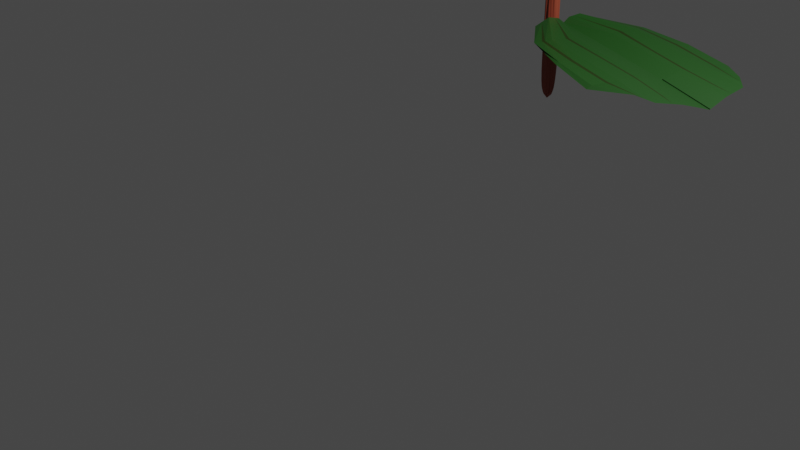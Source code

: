 # Source: Goodleaf.blend  (saved by Blender 3.5.10; exported with 4.5.12 LTS)
import bpy
from mathutils import Matrix  # noqa: F401  (used for matrix-valued properties, if any)

bpy.ops.wm.read_factory_settings(use_empty=True)
scene = bpy.context.scene
scene.name = 'Scene'

# ---- collections
col_collection = bpy.data.collections.new('Collection'); scene.collection.children.link(col_collection)

# ---- materials (node trees are filled in below, after node groups)
mat_material = bpy.data.materials.new('Material')
mat_material.alpha_threshold = 0.0
mat_material.use_transparent_shadow = False
mat_material.roughness = 0.5
mat_material.line_color = (0.0, 0.0, 0.0, 1.0)
mat_pooop = bpy.data.materials.new('Pooop')
mat_pooop.use_transparent_shadow = False
mat_strips = bpy.data.materials.new('Strips')
mat_strips.use_transparent_shadow = False
mat_material_001 = bpy.data.materials.new('Material.001')
mat_material_001.alpha_threshold = 0.0
mat_material_001.use_transparent_shadow = False
mat_material_001.roughness = 0.5
mat_material_001.line_color = (0.0, 0.0, 0.0, 1.0)
mat_strips_001 = bpy.data.materials.new('Strips.001')
mat_strips_001.use_transparent_shadow = False
mat_pooop_001 = bpy.data.materials.new('Pooop.001')
mat_pooop_001.use_transparent_shadow = False
mat_material_002 = bpy.data.materials.new('Material.002')
mat_material_002.alpha_threshold = 0.0
mat_material_002.use_transparent_shadow = False
mat_material_002.roughness = 0.5
mat_material_002.line_color = (0.0, 0.0, 0.0, 1.0)
mat_strips_002 = bpy.data.materials.new('Strips.002')
mat_strips_002.use_transparent_shadow = False
mat_pooop_002 = bpy.data.materials.new('Pooop.002')
mat_pooop_002.use_transparent_shadow = False
mat_stick = bpy.data.materials.new('Stick')
mat_stick.use_transparent_shadow = False

# ---- material node trees
mat_material.use_nodes = True; mat_material.node_tree.nodes.clear()
_N = mat_material.node_tree.nodes; _L = mat_material.node_tree.links
n0 = _N.new('ShaderNodeOutputMaterial'); n0.name = 'Material Output'; n0.location = (300, 300)
n1 = _N.new('ShaderNodeBsdfPrincipled'); n1.name = 'Principled BSDF'; n1.location = (10, 300)
n1.distribution = 'GGX'
n1.subsurface_method = 'RANDOM_WALK_SKIN'
n1.inputs[0].default_value = (0.009182, 0.05497, 0.006171, 1.0)
n1.inputs[3].default_value = 1.45
n1.inputs[27].default_value = (0.0, 0.0, 0.0, 1.0)
n1.inputs[28].default_value = 1.0
_L.new(n1.outputs[0], n0.inputs[0])
n0.is_active_output = True
mat_pooop.use_nodes = True; mat_pooop.node_tree.nodes.clear()
_N = mat_pooop.node_tree.nodes; _L = mat_pooop.node_tree.links
n0 = _N.new('ShaderNodeBsdfPrincipled'); n0.name = 'Principled BSDF'; n0.location = (10, 300)
n0.distribution = 'GGX'
n0.subsurface_method = 'RANDOM_WALK_SKIN'
n0.inputs[0].default_value = (0.00143, 0.03741, 0.002356, 1.0)
n0.inputs[3].default_value = 1.45
n0.inputs[27].default_value = (0.0, 0.0, 0.0, 1.0)
n0.inputs[28].default_value = 1.0
n1 = _N.new('ShaderNodeOutputMaterial'); n1.name = 'Material Output'; n1.location = (300, 300)
_L.new(n0.outputs[0], n1.inputs[0])
n1.is_active_output = True
mat_strips.use_nodes = True; mat_strips.node_tree.nodes.clear()
_N = mat_strips.node_tree.nodes; _L = mat_strips.node_tree.links
n0 = _N.new('ShaderNodeBsdfPrincipled'); n0.name = 'Principled BSDF'; n0.location = (10, 300)
n0.distribution = 'GGX'
n0.subsurface_method = 'RANDOM_WALK_SKIN'
n0.inputs[0].default_value = (0.01001, 0.02539, 0.0006955, 1.0)
n0.inputs[3].default_value = 1.45
n0.inputs[27].default_value = (0.0, 0.0, 0.0, 1.0)
n0.inputs[28].default_value = 1.0
n1 = _N.new('ShaderNodeOutputMaterial'); n1.name = 'Material Output'; n1.location = (300, 300)
_L.new(n0.outputs[0], n1.inputs[0])
n1.is_active_output = True
mat_material_001.use_nodes = True; mat_material_001.node_tree.nodes.clear()
_N = mat_material_001.node_tree.nodes; _L = mat_material_001.node_tree.links
n0 = _N.new('ShaderNodeOutputMaterial'); n0.name = 'Material Output'; n0.location = (300, 300)
n1 = _N.new('ShaderNodeBsdfPrincipled'); n1.name = 'Principled BSDF'; n1.location = (10, 300)
n1.distribution = 'GGX'
n1.subsurface_method = 'RANDOM_WALK_SKIN'
n1.inputs[0].default_value = (0.009182, 0.05497, 0.006171, 1.0)
n1.inputs[3].default_value = 1.45
n1.inputs[27].default_value = (0.0, 0.0, 0.0, 1.0)
n1.inputs[28].default_value = 1.0
_L.new(n1.outputs[0], n0.inputs[0])
n0.is_active_output = True
mat_strips_001.use_nodes = True; mat_strips_001.node_tree.nodes.clear()
_N = mat_strips_001.node_tree.nodes; _L = mat_strips_001.node_tree.links
n0 = _N.new('ShaderNodeBsdfPrincipled'); n0.name = 'Principled BSDF'; n0.location = (10, 300)
n0.distribution = 'GGX'
n0.subsurface_method = 'RANDOM_WALK_SKIN'
n0.inputs[0].default_value = (0.01001, 0.02539, 0.0006955, 1.0)
n0.inputs[3].default_value = 1.45
n0.inputs[27].default_value = (0.0, 0.0, 0.0, 1.0)
n0.inputs[28].default_value = 1.0
n1 = _N.new('ShaderNodeOutputMaterial'); n1.name = 'Material Output'; n1.location = (300, 300)
_L.new(n0.outputs[0], n1.inputs[0])
n1.is_active_output = True
mat_pooop_001.use_nodes = True; mat_pooop_001.node_tree.nodes.clear()
_N = mat_pooop_001.node_tree.nodes; _L = mat_pooop_001.node_tree.links
n0 = _N.new('ShaderNodeBsdfPrincipled'); n0.name = 'Principled BSDF'; n0.location = (10, 300)
n0.distribution = 'GGX'
n0.subsurface_method = 'RANDOM_WALK_SKIN'
n0.inputs[0].default_value = (0.00143, 0.03741, 0.002356, 1.0)
n0.inputs[3].default_value = 1.45
n0.inputs[27].default_value = (0.0, 0.0, 0.0, 1.0)
n0.inputs[28].default_value = 1.0
n1 = _N.new('ShaderNodeOutputMaterial'); n1.name = 'Material Output'; n1.location = (300, 300)
_L.new(n0.outputs[0], n1.inputs[0])
n1.is_active_output = True
mat_material_002.use_nodes = True; mat_material_002.node_tree.nodes.clear()
_N = mat_material_002.node_tree.nodes; _L = mat_material_002.node_tree.links
n0 = _N.new('ShaderNodeOutputMaterial'); n0.name = 'Material Output'; n0.location = (300, 300)
n1 = _N.new('ShaderNodeBsdfPrincipled'); n1.name = 'Principled BSDF'; n1.location = (10, 300)
n1.distribution = 'GGX'
n1.subsurface_method = 'RANDOM_WALK_SKIN'
n1.inputs[0].default_value = (0.009182, 0.05497, 0.006171, 1.0)
n1.inputs[3].default_value = 1.45
n1.inputs[27].default_value = (0.0, 0.0, 0.0, 1.0)
n1.inputs[28].default_value = 1.0
_L.new(n1.outputs[0], n0.inputs[0])
n0.is_active_output = True
mat_strips_002.use_nodes = True; mat_strips_002.node_tree.nodes.clear()
_N = mat_strips_002.node_tree.nodes; _L = mat_strips_002.node_tree.links
n0 = _N.new('ShaderNodeBsdfPrincipled'); n0.name = 'Principled BSDF'; n0.location = (10, 300)
n0.distribution = 'GGX'
n0.subsurface_method = 'RANDOM_WALK_SKIN'
n0.inputs[0].default_value = (0.01001, 0.02539, 0.0006955, 1.0)
n0.inputs[3].default_value = 1.45
n0.inputs[27].default_value = (0.0, 0.0, 0.0, 1.0)
n0.inputs[28].default_value = 1.0
n1 = _N.new('ShaderNodeOutputMaterial'); n1.name = 'Material Output'; n1.location = (300, 300)
_L.new(n0.outputs[0], n1.inputs[0])
n1.is_active_output = True
mat_pooop_002.use_nodes = True; mat_pooop_002.node_tree.nodes.clear()
_N = mat_pooop_002.node_tree.nodes; _L = mat_pooop_002.node_tree.links
n0 = _N.new('ShaderNodeBsdfPrincipled'); n0.name = 'Principled BSDF'; n0.location = (10, 300)
n0.distribution = 'GGX'
n0.subsurface_method = 'RANDOM_WALK_SKIN'
n0.inputs[0].default_value = (0.00143, 0.03741, 0.002356, 1.0)
n0.inputs[3].default_value = 1.45
n0.inputs[27].default_value = (0.0, 0.0, 0.0, 1.0)
n0.inputs[28].default_value = 1.0
n1 = _N.new('ShaderNodeOutputMaterial'); n1.name = 'Material Output'; n1.location = (300, 300)
_L.new(n0.outputs[0], n1.inputs[0])
n1.is_active_output = True
mat_stick.use_nodes = True; mat_stick.node_tree.nodes.clear()
_N = mat_stick.node_tree.nodes; _L = mat_stick.node_tree.links
n0 = _N.new('ShaderNodeBsdfPrincipled'); n0.name = 'Principled BSDF'; n0.location = (10, 300)
n0.distribution = 'GGX'
n0.subsurface_method = 'RANDOM_WALK_SKIN'
n0.inputs[0].default_value = (0.2883, 0.05307, 0.02571, 1.0)
n0.inputs[3].default_value = 1.45
n0.inputs[27].default_value = (0.0, 0.0, 0.0, 1.0)
n0.inputs[28].default_value = 1.0
n1 = _N.new('ShaderNodeOutputMaterial'); n1.name = 'Material Output'; n1.location = (300, 300)
_L.new(n0.outputs[0], n1.inputs[0])
n1.is_active_output = True

# ---- world
world_world = bpy.data.worlds.new('World'); scene.world = world_world
world_world.use_nodes = True; world_world.node_tree.nodes.clear()
_N = world_world.node_tree.nodes; _L = world_world.node_tree.links
n0 = _N.new('ShaderNodeOutputWorld'); n0.name = 'World Output'; n0.location = (300, 300)
n1 = _N.new('ShaderNodeBackground'); n1.name = 'Background'; n1.location = (10, 300)
n1.inputs[0].default_value = (0.05088, 0.05088, 0.05088, 1.0)
_L.new(n1.outputs[0], n0.inputs[0])
n0.is_active_output = True
world_world.color = (0.05088, 0.05088, 0.05088)
world_world.use_sun_shadow = False
world_world.sun_shadow_jitter_overblur = 0.0

# ---- cameras
cam_camera = bpy.data.cameras.new('Camera')
cam_camera.clip_end = 100.0
cam_camera.ortho_scale = 7.314

# ---- lights
light_light = bpy.data.lights.new('Light', 'POINT')
light_light.transmission_factor = 0.0
light_light.energy = 1000.0
light_light.shadow_soft_size = 0.1
light_light.shadow_maximum_resolution = 0.006
light_light.use_absolute_resolution = True

# ---- meshes
me_cube = bpy.data.meshes.new('Cube')
me_cube.from_pydata([(0.8179, 0.5621, 1.002), (-0.8677, 0.3496, 0.9028), (-0.828, 0.2326, 0.8964), (1.151, 0.0, 0.9208), (-0.976, 0.0, 0.9377), (1.148, 0.008586, 0.9225), (0.5871, 0.4311, 0.9424), (0.02234, 0.02165, 0.9419), (0.7661, 0.1714, 0.9014), (-0.03265, 0.7569, 0.9692), (-0.8783, 0.0, 0.9132), (-0.5393, 0.6426, 0.9656), (0.485, 0.7382, 0.9743), (-0.9833, 0.1833, 1.007), (1.008, 0.4807, 0.9951), (0.007667, 0.4807, 0.9951), (-0.4921, 0.2094, 0.9779), (0.492, 0.7931, 0.9482), (0.524, 0.0, 0.9377), (-0.02985, 0.7208, 0.9829), (1.072, 0.239, 0.969), (0.5077, 0.4807, 0.9951), (0.5079, 0.2094, 0.9779), (0.8475, 0.5816, 1.014), (-0.5485, 0.62, 0.9474), (-0.4923, 0.4807, 0.9951), (0.5454, 0.5029, 0.9612), (-0.7975, 0.3117, 0.8823), (0.8162, 0.0, 0.895), (-0.8818, 0.0, 0.9085), (-0.1374, 0.6431, 0.9694), (0.715, 0.3491, 0.9085), (-0.8746, 0.1117, 0.9181), (0.2803, 0.6848, 0.9498), (-0.5469, 0.5269, 0.9437), (-0.9876, 0.06199, 0.9838), (0.523, 0.0128, 0.9402), (-0.9295, 0.3678, 0.956), (0.007883, 0.2094, 0.9779), (-0.4779, 0.02512, 0.9425), (1.152, 0.0, 0.9296), (0.5251, 0.0, 0.9466), (1.051, 0.3165, 0.9773), (-0.4922, 0.2851, 0.9827), (0.00783, 0.2765, 0.9822), (0.5078, 0.2718, 0.9819), (-0.9859, 0.1095, 0.9929), (0.8827, 0.2949, 0.9787), (0.4574, 0.2688, 0.9817), (0.007812, 0.2991, 0.9836), (-0.4922, 0.3211, 0.985), (0.5078, 0.2897, 0.983), (-0.01334, 0.6152, 0.9883), (-0.008032, 0.5812, 0.99), (-0.9548, 0.2809, 0.98), (0.4966, 0.6061, 0.985), (0.499, 0.5791, 0.9871), (0.9324, 0.5281, 1.004), (-0.5188, 0.5718, 0.9785), (-0.5107, 0.5439, 0.9836)], [(4, 29)], [(17, 9, 19, 12), (2, 37, 1, 27), (8, 20, 5, 3, 28), (25, 13, 46, 50), (16, 35, 4, 39), (21, 15, 49, 51), (22, 38, 7, 36), (15, 25, 50, 49), (14, 21, 51, 42), (26, 6, 31, 8, 28, 29, 10, 32, 2, 27, 34, 30, 33), (32, 13, 54, 37, 2), (12, 19, 52, 55), (11, 37, 54, 58), (23, 12, 55, 57), (20, 22, 36, 5), (19, 11, 58, 52), (31, 14, 42, 20, 8), (24, 1, 37, 11), (38, 16, 39, 7), (9, 24, 11, 19), (0, 17, 12, 23), (3, 18, 41, 40), (43, 46, 35, 16), (44, 43, 16, 38), (42, 47, 45, 22, 20), (45, 48, 44, 38, 22), (57, 56, 21, 14), (56, 53, 15, 21), (53, 59, 25, 15), (59, 54, 13, 25)])
_uv = me_cube.uv_layers.new(name='UVMap')
_uv.uv.foreach_set('vector', [0.6875, 0.5, 0.75, 0.5, 0.75, 0.5247, 0.6875, 0.5247, 0.5625, 0.2253, 0.625, 0.2253, 0.625, 0.25, 0.5625, 0.25, 0.5625, 0.594, 0.625, 0.594, 0.625, 0.6239, 0.625, 0.625, 0.5625, 0.625, 0.8125, 0.5625, 0.875, 0.5625, 0.875, 0.5817, 0.8125, 0.581, 0.8125, 0.594, 0.875, 0.594, 0.875, 0.625, 0.8125, 0.6213, 0.6875, 0.5625, 0.75, 0.5625, 0.75, 0.5836, 0.6875, 0.5847, 0.6875, 0.594, 0.75, 0.594, 0.75, 0.6218, 0.6875, 0.6231, 0.75, 0.5625, 0.8125, 0.5625, 0.8125, 0.581, 0.75, 0.5836, 0.625, 0.5625, 0.6875, 0.5625, 0.6875, 0.5847, 0.625, 0.5839, 0.5625, 0.5, 0.5625, 0.5247, 0.5625, 0.5625, 0.5625, 0.594, 0.5625, 0.625, 0.5625, 0.125, 0.5625, 0.156, 0.5625, 0.1875, 0.5625, 0.2253, 0.5625, 0.25, 0.5625, 0.3125, 0.5625, 0.375, 0.5625, 0.4375, 0.5625, 0.1875, 0.625, 0.1875, 0.625, 0.2075, 0.625, 0.2253, 0.5625, 0.2253, 0.6875, 0.5247, 0.75, 0.5247, 0.75, 0.5413, 0.6875, 0.5441, 0.8125, 0.5247, 0.875, 0.5247, 0.875, 0.5425, 0.8125, 0.5412, 0.625, 0.5247, 0.6875, 0.5247, 0.6875, 0.5441, 0.625, 0.5448, 0.625, 0.594, 0.6875, 0.594, 0.6875, 0.6231, 0.625, 0.6239, 0.75, 0.5247, 0.8125, 0.5247, 0.8125, 0.5412, 0.75, 0.5413, 0.5625, 0.5625, 0.625, 0.5625, 0.625, 0.5839, 0.625, 0.594, 0.5625, 0.594, 0.8125, 0.5, 0.875, 0.5, 0.875, 0.5247, 0.8125, 0.5247, 0.75, 0.594, 0.8125, 0.594, 0.8125, 0.6213, 0.75, 0.6218, 0.75, 0.5, 0.8125, 0.5, 0.8125, 0.5247, 0.75, 0.5247, 0.625, 0.5, 0.6875, 0.5, 0.6875, 0.5247, 0.625, 0.5247, 0.625, 0.625, 0.6875, 0.625, 0.6875, 0.625, 0.625, 0.625, 0.8125, 0.5852, 0.875, 0.5817, 0.875, 0.594, 0.8125, 0.594, 0.75, 0.5862, 0.8125, 0.5852, 0.8125, 0.594, 0.75, 0.594, 0.625, 0.5839, 0.6447, 0.5858, 0.6875, 0.5868, 0.6875, 0.594, 0.625, 0.594, 0.6875, 0.5868, 0.6938, 0.5871, 0.75, 0.5862, 0.75, 0.594, 0.6875, 0.594, 0.625, 0.5448, 0.6875, 0.5481, 0.6875, 0.5625, 0.625, 0.5625, 0.6875, 0.5481, 0.75, 0.5467, 0.75, 0.5625, 0.6875, 0.5625, 0.75, 0.5467, 0.8125, 0.5477, 0.8125, 0.5625, 0.75, 0.5625, 0.8125, 0.5477, 0.875, 0.5425, 0.875, 0.5625, 0.8125, 0.5625])
me_cube.materials.append(mat_material)
me_cube.materials.append(mat_pooop)
me_cube.use_mirror_vertex_groups = False
me_cube.update()
me_strpes = bpy.data.meshes.new('Strpes')
me_strpes.from_pydata([(1.151, 0.0, 0.9208), (-0.976, 0.0, 0.9377), (1.148, 0.008586, 0.9225), (0.02234, 0.02165, 0.9419), (0.02401, 0.0, 0.9377), (0.524, 0.0, 0.9377), (-0.476, 0.0, 0.9377), (0.523, 0.0128, 0.9402), (-0.4779, 0.02512, 0.9425), (1.051, 0.3165, 0.9773), (-0.4922, 0.2851, 0.9827), (0.00783, 0.2765, 0.9822), (0.5078, 0.2718, 0.9819), (-0.9859, 0.1095, 0.9929), (0.8827, 0.2949, 0.9787), (0.4574, 0.2688, 0.9817), (0.007812, 0.2991, 0.9836), (-0.4922, 0.3211, 0.985), (0.5078, 0.2897, 0.983), (-0.01334, 0.6152, 0.9883), (-0.008032, 0.5812, 0.99), (-0.9548, 0.2809, 0.98), (0.4966, 0.6061, 0.985), (0.499, 0.5791, 0.9871), (0.9324, 0.5281, 1.004), (-0.5188, 0.5718, 0.9785), (-0.5107, 0.5439, 0.9836)], [], [(7, 3, 4, 5), (8, 1, 6), (2, 7, 5, 0), (3, 8, 6, 4), (17, 13, 10), (16, 17, 10, 11), (9, 18, 12, 14), (18, 16, 11, 15, 12), (23, 24, 22), (22, 19, 20, 23), (19, 25, 26, 20), (25, 21, 26)])
me_strpes.polygons.foreach_set('material_index', [0, 0, 0, 0, 1, 1, 1, 1, 1, 1, 1, 1])
_uv = me_strpes.uv_layers.new(name='UVMap')
_uv.uv.foreach_set('vector', [0.6875, 0.6231, 0.75, 0.6218, 0.75, 0.625, 0.6875, 0.625, 0.8125, 0.6213, 0.875, 0.625, 0.8125, 0.625, 0.625, 0.6239, 0.6875, 0.6231, 0.6875, 0.625, 0.625, 0.625, 0.75, 0.6218, 0.8125, 0.6213, 0.8125, 0.625, 0.75, 0.625, 0.8125, 0.581, 0.875, 0.5817, 0.8125, 0.5852, 0.75, 0.5836, 0.8125, 0.581, 0.8125, 0.5852, 0.75, 0.5862, 0.625, 0.5839, 0.6875, 0.5847, 0.6875, 0.5868, 0.6447, 0.5858, 0.6875, 0.5847, 0.75, 0.5836, 0.75, 0.5862, 0.6938, 0.5871, 0.6875, 0.5868, 0.6875, 0.5481, 0.625, 0.5448, 0.6875, 0.5441, 0.6875, 0.5441, 0.75, 0.5413, 0.75, 0.5467, 0.6875, 0.5481, 0.75, 0.5413, 0.8125, 0.5412, 0.8125, 0.5477, 0.75, 0.5467, 0.8125, 0.5412, 0.875, 0.5425, 0.8125, 0.5477])
me_strpes.materials.append(mat_material)
me_strpes.materials.append(mat_strips)
me_strpes.use_mirror_vertex_groups = False
me_strpes.update()
me_strpes_001 = bpy.data.meshes.new('Strpes.001')
me_strpes_001.from_pydata([(1.151, 0.0, 0.9208), (-0.976, 0.0, 0.9377), (1.148, 0.008586, 0.9225), (0.02234, 0.02165, 0.9419), (0.02401, 0.0, 0.9377), (0.524, 0.0, 0.9377), (-0.476, 0.0, 0.9377), (0.523, 0.0128, 0.9402), (-0.4779, 0.02512, 0.9425), (1.051, 0.3165, 0.9773), (-0.4922, 0.2851, 0.9827), (0.00783, 0.2765, 0.9822), (0.5078, 0.2718, 0.9819), (-0.9859, 0.1095, 0.9929), (0.8827, 0.2949, 0.9787), (0.4574, 0.2688, 0.9817), (0.007812, 0.2991, 0.9836), (-0.4922, 0.3211, 0.985), (0.5078, 0.2897, 0.983), (-0.01334, 0.6152, 0.9883), (-0.008032, 0.5812, 0.99), (-0.9548, 0.2809, 0.98), (0.4966, 0.6061, 0.985), (0.499, 0.5791, 0.9871), (0.9324, 0.5281, 1.004), (-0.5188, 0.5718, 0.9785), (-0.5107, 0.5439, 0.9836)], [], [(7, 3, 4, 5), (8, 1, 6), (2, 7, 5, 0), (3, 8, 6, 4), (17, 13, 10), (16, 17, 10, 11), (9, 18, 12, 14), (18, 16, 11, 15, 12), (23, 24, 22), (22, 19, 20, 23), (19, 25, 26, 20), (25, 21, 26)])
me_strpes_001.polygons.foreach_set('material_index', [0, 0, 0, 0, 1, 1, 1, 1, 1, 1, 1, 1])
_uv = me_strpes_001.uv_layers.new(name='UVMap')
_uv.uv.foreach_set('vector', [0.6875, 0.6231, 0.75, 0.6218, 0.75, 0.625, 0.6875, 0.625, 0.8125, 0.6213, 0.875, 0.625, 0.8125, 0.625, 0.625, 0.6239, 0.6875, 0.6231, 0.6875, 0.625, 0.625, 0.625, 0.75, 0.6218, 0.8125, 0.6213, 0.8125, 0.625, 0.75, 0.625, 0.8125, 0.581, 0.875, 0.5817, 0.8125, 0.5852, 0.75, 0.5836, 0.8125, 0.581, 0.8125, 0.5852, 0.75, 0.5862, 0.625, 0.5839, 0.6875, 0.5847, 0.6875, 0.5868, 0.6447, 0.5858, 0.6875, 0.5847, 0.75, 0.5836, 0.75, 0.5862, 0.6938, 0.5871, 0.6875, 0.5868, 0.6875, 0.5481, 0.625, 0.5448, 0.6875, 0.5441, 0.6875, 0.5441, 0.75, 0.5413, 0.75, 0.5467, 0.6875, 0.5481, 0.75, 0.5413, 0.8125, 0.5412, 0.8125, 0.5477, 0.75, 0.5467, 0.8125, 0.5412, 0.875, 0.5425, 0.8125, 0.5477])
me_strpes_001.materials.append(mat_material_001)
me_strpes_001.materials.append(mat_strips_001)
me_strpes_001.use_mirror_vertex_groups = False
me_strpes_001.update()
me_cube_002 = bpy.data.meshes.new('Cube.002')
me_cube_002.from_pydata([(0.8179, 0.5621, 1.002), (-0.8677, 0.3496, 0.9028), (-0.828, 0.2326, 0.8964), (1.151, 0.0, 0.9208), (-0.976, 0.0, 0.9377), (1.148, 0.008586, 0.9225), (0.5871, 0.4311, 0.9424), (0.02234, 0.02165, 0.9419), (0.7661, 0.1714, 0.9014), (-0.03265, 0.7569, 0.9692), (-0.8783, 0.0, 0.9132), (-0.5393, 0.6426, 0.9656), (0.485, 0.7382, 0.9743), (-0.9833, 0.1833, 1.007), (1.008, 0.4807, 0.9951), (0.007667, 0.4807, 0.9951), (-0.4921, 0.2094, 0.9779), (0.492, 0.7931, 0.9482), (0.524, 0.0, 0.9377), (-0.02985, 0.7208, 0.9829), (1.072, 0.239, 0.969), (0.5077, 0.4807, 0.9951), (0.5079, 0.2094, 0.9779), (0.8475, 0.5816, 1.014), (-0.5485, 0.62, 0.9474), (-0.4923, 0.4807, 0.9951), (0.5454, 0.5029, 0.9612), (-0.7975, 0.3117, 0.8823), (0.8162, 0.0, 0.895), (-0.8818, 0.0, 0.9085), (-0.1374, 0.6431, 0.9694), (0.715, 0.3491, 0.9085), (-0.8746, 0.1117, 0.9181), (0.2803, 0.6848, 0.9498), (-0.5469, 0.5269, 0.9437), (-0.9876, 0.06199, 0.9838), (0.523, 0.0128, 0.9402), (-0.9295, 0.3678, 0.956), (0.007883, 0.2094, 0.9779), (-0.4779, 0.02512, 0.9425), (1.152, 0.0, 0.9296), (0.5251, 0.0, 0.9466), (1.051, 0.3165, 0.9773), (-0.4922, 0.2851, 0.9827), (0.00783, 0.2765, 0.9822), (0.5078, 0.2718, 0.9819), (-0.9859, 0.1095, 0.9929), (0.8827, 0.2949, 0.9787), (0.4574, 0.2688, 0.9817), (0.007812, 0.2991, 0.9836), (-0.4922, 0.3211, 0.985), (0.5078, 0.2897, 0.983), (-0.01334, 0.6152, 0.9883), (-0.008032, 0.5812, 0.99), (-0.9548, 0.2809, 0.98), (0.4966, 0.6061, 0.985), (0.499, 0.5791, 0.9871), (0.9324, 0.5281, 1.004), (-0.5188, 0.5718, 0.9785), (-0.5107, 0.5439, 0.9836)], [(4, 29)], [(17, 9, 19, 12), (2, 37, 1, 27), (8, 20, 5, 3, 28), (25, 13, 46, 50), (16, 35, 4, 39), (21, 15, 49, 51), (22, 38, 7, 36), (15, 25, 50, 49), (14, 21, 51, 42), (26, 6, 31, 8, 28, 29, 10, 32, 2, 27, 34, 30, 33), (32, 13, 54, 37, 2), (12, 19, 52, 55), (11, 37, 54, 58), (23, 12, 55, 57), (20, 22, 36, 5), (19, 11, 58, 52), (31, 14, 42, 20, 8), (24, 1, 37, 11), (38, 16, 39, 7), (9, 24, 11, 19), (0, 17, 12, 23), (3, 18, 41, 40), (43, 46, 35, 16), (44, 43, 16, 38), (42, 47, 45, 22, 20), (45, 48, 44, 38, 22), (57, 56, 21, 14), (56, 53, 15, 21), (53, 59, 25, 15), (59, 54, 13, 25)])
_uv = me_cube_002.uv_layers.new(name='UVMap')
_uv.uv.foreach_set('vector', [0.6875, 0.5, 0.75, 0.5, 0.75, 0.5247, 0.6875, 0.5247, 0.5625, 0.2253, 0.625, 0.2253, 0.625, 0.25, 0.5625, 0.25, 0.5625, 0.594, 0.625, 0.594, 0.625, 0.6239, 0.625, 0.625, 0.5625, 0.625, 0.8125, 0.5625, 0.875, 0.5625, 0.875, 0.5817, 0.8125, 0.581, 0.8125, 0.594, 0.875, 0.594, 0.875, 0.625, 0.8125, 0.6213, 0.6875, 0.5625, 0.75, 0.5625, 0.75, 0.5836, 0.6875, 0.5847, 0.6875, 0.594, 0.75, 0.594, 0.75, 0.6218, 0.6875, 0.6231, 0.75, 0.5625, 0.8125, 0.5625, 0.8125, 0.581, 0.75, 0.5836, 0.625, 0.5625, 0.6875, 0.5625, 0.6875, 0.5847, 0.625, 0.5839, 0.5625, 0.5, 0.5625, 0.5247, 0.5625, 0.5625, 0.5625, 0.594, 0.5625, 0.625, 0.5625, 0.125, 0.5625, 0.156, 0.5625, 0.1875, 0.5625, 0.2253, 0.5625, 0.25, 0.5625, 0.3125, 0.5625, 0.375, 0.5625, 0.4375, 0.5625, 0.1875, 0.625, 0.1875, 0.625, 0.2075, 0.625, 0.2253, 0.5625, 0.2253, 0.6875, 0.5247, 0.75, 0.5247, 0.75, 0.5413, 0.6875, 0.5441, 0.8125, 0.5247, 0.875, 0.5247, 0.875, 0.5425, 0.8125, 0.5412, 0.625, 0.5247, 0.6875, 0.5247, 0.6875, 0.5441, 0.625, 0.5448, 0.625, 0.594, 0.6875, 0.594, 0.6875, 0.6231, 0.625, 0.6239, 0.75, 0.5247, 0.8125, 0.5247, 0.8125, 0.5412, 0.75, 0.5413, 0.5625, 0.5625, 0.625, 0.5625, 0.625, 0.5839, 0.625, 0.594, 0.5625, 0.594, 0.8125, 0.5, 0.875, 0.5, 0.875, 0.5247, 0.8125, 0.5247, 0.75, 0.594, 0.8125, 0.594, 0.8125, 0.6213, 0.75, 0.6218, 0.75, 0.5, 0.8125, 0.5, 0.8125, 0.5247, 0.75, 0.5247, 0.625, 0.5, 0.6875, 0.5, 0.6875, 0.5247, 0.625, 0.5247, 0.625, 0.625, 0.6875, 0.625, 0.6875, 0.625, 0.625, 0.625, 0.8125, 0.5852, 0.875, 0.5817, 0.875, 0.594, 0.8125, 0.594, 0.75, 0.5862, 0.8125, 0.5852, 0.8125, 0.594, 0.75, 0.594, 0.625, 0.5839, 0.6447, 0.5858, 0.6875, 0.5868, 0.6875, 0.594, 0.625, 0.594, 0.6875, 0.5868, 0.6938, 0.5871, 0.75, 0.5862, 0.75, 0.594, 0.6875, 0.594, 0.625, 0.5448, 0.6875, 0.5481, 0.6875, 0.5625, 0.625, 0.5625, 0.6875, 0.5481, 0.75, 0.5467, 0.75, 0.5625, 0.6875, 0.5625, 0.75, 0.5467, 0.8125, 0.5477, 0.8125, 0.5625, 0.75, 0.5625, 0.8125, 0.5477, 0.875, 0.5425, 0.875, 0.5625, 0.8125, 0.5625])
me_cube_002.materials.append(mat_material_001)
me_cube_002.materials.append(mat_pooop_001)
me_cube_002.use_mirror_vertex_groups = False
me_cube_002.update()
me_strpes_002 = bpy.data.meshes.new('Strpes.002')
me_strpes_002.from_pydata([(1.151, 0.0, 0.9208), (-0.976, 0.0, 0.9377), (1.148, 0.008586, 0.9225), (0.02234, 0.02165, 0.9419), (0.02401, 0.0, 0.9377), (0.524, 0.0, 0.9377), (-0.476, 0.0, 0.9377), (0.523, 0.0128, 0.9402), (-0.4779, 0.02512, 0.9425), (1.051, 0.3165, 0.9773), (-0.4922, 0.2851, 0.9827), (0.00783, 0.2765, 0.9822), (0.5078, 0.2718, 0.9819), (-0.9859, 0.1095, 0.9929), (0.8827, 0.2949, 0.9787), (0.4574, 0.2688, 0.9817), (0.007812, 0.2991, 0.9836), (-0.4922, 0.3211, 0.985), (0.5078, 0.2897, 0.983), (-0.01334, 0.6152, 0.9883), (-0.008032, 0.5812, 0.99), (-0.9548, 0.2809, 0.98), (0.4966, 0.6061, 0.985), (0.499, 0.5791, 0.9871), (0.9324, 0.5281, 1.004), (-0.5188, 0.5718, 0.9785), (-0.5107, 0.5439, 0.9836)], [], [(7, 3, 4, 5), (8, 1, 6), (2, 7, 5, 0), (3, 8, 6, 4), (17, 13, 10), (16, 17, 10, 11), (9, 18, 12, 14), (18, 16, 11, 15, 12), (23, 24, 22), (22, 19, 20, 23), (19, 25, 26, 20), (25, 21, 26)])
me_strpes_002.polygons.foreach_set('material_index', [0, 0, 0, 0, 1, 1, 1, 1, 1, 1, 1, 1])
_uv = me_strpes_002.uv_layers.new(name='UVMap')
_uv.uv.foreach_set('vector', [0.6875, 0.6231, 0.75, 0.6218, 0.75, 0.625, 0.6875, 0.625, 0.8125, 0.6213, 0.875, 0.625, 0.8125, 0.625, 0.625, 0.6239, 0.6875, 0.6231, 0.6875, 0.625, 0.625, 0.625, 0.75, 0.6218, 0.8125, 0.6213, 0.8125, 0.625, 0.75, 0.625, 0.8125, 0.581, 0.875, 0.5817, 0.8125, 0.5852, 0.75, 0.5836, 0.8125, 0.581, 0.8125, 0.5852, 0.75, 0.5862, 0.625, 0.5839, 0.6875, 0.5847, 0.6875, 0.5868, 0.6447, 0.5858, 0.6875, 0.5847, 0.75, 0.5836, 0.75, 0.5862, 0.6938, 0.5871, 0.6875, 0.5868, 0.6875, 0.5481, 0.625, 0.5448, 0.6875, 0.5441, 0.6875, 0.5441, 0.75, 0.5413, 0.75, 0.5467, 0.6875, 0.5481, 0.75, 0.5413, 0.8125, 0.5412, 0.8125, 0.5477, 0.75, 0.5467, 0.8125, 0.5412, 0.875, 0.5425, 0.8125, 0.5477])
me_strpes_002.materials.append(mat_material_002)
me_strpes_002.materials.append(mat_strips_002)
me_strpes_002.use_mirror_vertex_groups = False
me_strpes_002.update()
me_cube_003 = bpy.data.meshes.new('Cube.003')
me_cube_003.from_pydata([(0.8179, 0.5621, 1.002), (-0.8677, 0.3496, 0.9028), (-0.828, 0.2326, 0.8964), (1.151, 0.0, 0.9208), (-0.976, 0.0, 0.9377), (1.148, 0.008586, 0.9225), (0.5871, 0.4311, 0.9424), (0.02234, 0.02165, 0.9419), (0.7661, 0.1714, 0.9014), (-0.03265, 0.7569, 0.9692), (-0.8783, 0.0, 0.9132), (-0.5393, 0.6426, 0.9656), (0.485, 0.7382, 0.9743), (-0.9833, 0.1833, 1.007), (1.008, 0.4807, 0.9951), (0.007667, 0.4807, 0.9951), (-0.4921, 0.2094, 0.9779), (0.492, 0.7931, 0.9482), (0.524, 0.0, 0.9377), (-0.02985, 0.7208, 0.9829), (1.072, 0.239, 0.969), (0.5077, 0.4807, 0.9951), (0.5079, 0.2094, 0.9779), (0.8475, 0.5816, 1.014), (-0.5485, 0.62, 0.9474), (-0.4923, 0.4807, 0.9951), (0.5454, 0.5029, 0.9612), (-0.7975, 0.3117, 0.8823), (0.8162, 0.0, 0.895), (-0.8818, 0.0, 0.9085), (-0.1374, 0.6431, 0.9694), (0.715, 0.3491, 0.9085), (-0.8746, 0.1117, 0.9181), (0.2803, 0.6848, 0.9498), (-0.5469, 0.5269, 0.9437), (-0.9876, 0.06199, 0.9838), (0.523, 0.0128, 0.9402), (-0.9295, 0.3678, 0.956), (0.007883, 0.2094, 0.9779), (-0.4779, 0.02512, 0.9425), (1.152, 0.0, 0.9296), (0.5251, 0.0, 0.9466), (1.051, 0.3165, 0.9773), (-0.4922, 0.2851, 0.9827), (0.00783, 0.2765, 0.9822), (0.5078, 0.2718, 0.9819), (-0.9859, 0.1095, 0.9929), (0.8827, 0.2949, 0.9787), (0.4574, 0.2688, 0.9817), (0.007812, 0.2991, 0.9836), (-0.4922, 0.3211, 0.985), (0.5078, 0.2897, 0.983), (-0.01334, 0.6152, 0.9883), (-0.008032, 0.5812, 0.99), (-0.9548, 0.2809, 0.98), (0.4966, 0.6061, 0.985), (0.499, 0.5791, 0.9871), (0.9324, 0.5281, 1.004), (-0.5188, 0.5718, 0.9785), (-0.5107, 0.5439, 0.9836)], [(4, 29)], [(17, 9, 19, 12), (2, 37, 1, 27), (8, 20, 5, 3, 28), (25, 13, 46, 50), (16, 35, 4, 39), (21, 15, 49, 51), (22, 38, 7, 36), (15, 25, 50, 49), (14, 21, 51, 42), (26, 6, 31, 8, 28, 29, 10, 32, 2, 27, 34, 30, 33), (32, 13, 54, 37, 2), (12, 19, 52, 55), (11, 37, 54, 58), (23, 12, 55, 57), (20, 22, 36, 5), (19, 11, 58, 52), (31, 14, 42, 20, 8), (24, 1, 37, 11), (38, 16, 39, 7), (9, 24, 11, 19), (0, 17, 12, 23), (3, 18, 41, 40), (43, 46, 35, 16), (44, 43, 16, 38), (42, 47, 45, 22, 20), (45, 48, 44, 38, 22), (57, 56, 21, 14), (56, 53, 15, 21), (53, 59, 25, 15), (59, 54, 13, 25)])
_uv = me_cube_003.uv_layers.new(name='UVMap')
_uv.uv.foreach_set('vector', [0.6875, 0.5, 0.75, 0.5, 0.75, 0.5247, 0.6875, 0.5247, 0.5625, 0.2253, 0.625, 0.2253, 0.625, 0.25, 0.5625, 0.25, 0.5625, 0.594, 0.625, 0.594, 0.625, 0.6239, 0.625, 0.625, 0.5625, 0.625, 0.8125, 0.5625, 0.875, 0.5625, 0.875, 0.5817, 0.8125, 0.581, 0.8125, 0.594, 0.875, 0.594, 0.875, 0.625, 0.8125, 0.6213, 0.6875, 0.5625, 0.75, 0.5625, 0.75, 0.5836, 0.6875, 0.5847, 0.6875, 0.594, 0.75, 0.594, 0.75, 0.6218, 0.6875, 0.6231, 0.75, 0.5625, 0.8125, 0.5625, 0.8125, 0.581, 0.75, 0.5836, 0.625, 0.5625, 0.6875, 0.5625, 0.6875, 0.5847, 0.625, 0.5839, 0.5625, 0.5, 0.5625, 0.5247, 0.5625, 0.5625, 0.5625, 0.594, 0.5625, 0.625, 0.5625, 0.125, 0.5625, 0.156, 0.5625, 0.1875, 0.5625, 0.2253, 0.5625, 0.25, 0.5625, 0.3125, 0.5625, 0.375, 0.5625, 0.4375, 0.5625, 0.1875, 0.625, 0.1875, 0.625, 0.2075, 0.625, 0.2253, 0.5625, 0.2253, 0.6875, 0.5247, 0.75, 0.5247, 0.75, 0.5413, 0.6875, 0.5441, 0.8125, 0.5247, 0.875, 0.5247, 0.875, 0.5425, 0.8125, 0.5412, 0.625, 0.5247, 0.6875, 0.5247, 0.6875, 0.5441, 0.625, 0.5448, 0.625, 0.594, 0.6875, 0.594, 0.6875, 0.6231, 0.625, 0.6239, 0.75, 0.5247, 0.8125, 0.5247, 0.8125, 0.5412, 0.75, 0.5413, 0.5625, 0.5625, 0.625, 0.5625, 0.625, 0.5839, 0.625, 0.594, 0.5625, 0.594, 0.8125, 0.5, 0.875, 0.5, 0.875, 0.5247, 0.8125, 0.5247, 0.75, 0.594, 0.8125, 0.594, 0.8125, 0.6213, 0.75, 0.6218, 0.75, 0.5, 0.8125, 0.5, 0.8125, 0.5247, 0.75, 0.5247, 0.625, 0.5, 0.6875, 0.5, 0.6875, 0.5247, 0.625, 0.5247, 0.625, 0.625, 0.6875, 0.625, 0.6875, 0.625, 0.625, 0.625, 0.8125, 0.5852, 0.875, 0.5817, 0.875, 0.594, 0.8125, 0.594, 0.75, 0.5862, 0.8125, 0.5852, 0.8125, 0.594, 0.75, 0.594, 0.625, 0.5839, 0.6447, 0.5858, 0.6875, 0.5868, 0.6875, 0.594, 0.625, 0.594, 0.6875, 0.5868, 0.6938, 0.5871, 0.75, 0.5862, 0.75, 0.594, 0.6875, 0.594, 0.625, 0.5448, 0.6875, 0.5481, 0.6875, 0.5625, 0.625, 0.5625, 0.6875, 0.5481, 0.75, 0.5467, 0.75, 0.5625, 0.6875, 0.5625, 0.75, 0.5467, 0.8125, 0.5477, 0.8125, 0.5625, 0.75, 0.5625, 0.8125, 0.5477, 0.875, 0.5425, 0.875, 0.5625, 0.8125, 0.5625])
me_cube_003.materials.append(mat_material_002)
me_cube_003.materials.append(mat_pooop_002)
me_cube_003.use_mirror_vertex_groups = False
me_cube_003.update()
me_cylinder = bpy.data.meshes.new('Cylinder')
me_cylinder.from_pydata([(0.2639, 0.07522, -0.2056), (0.2559, 0.06543, 0.4076), (0.2783, 0.04496, -0.268), (0.2809, 0.07385, 0.327), (0.3083, 0.04557, -0.2875), (0.3184, 0.07473, 0.3076), (0.3311, 0.04097, -0.2954), (0.3114, 0.03481, 0.3659), (0.335, 0.0339, -0.2796), (0.3518, 0.05799, 0.3155), (0.3477, 0.02584, -0.2796), (0.3477, 0.02584, 0.3155), (0.3572, 0.01663, -0.2796), (0.3572, 0.01663, 0.3155), (0.3545, 0.008631, -0.2515), (0.3545, 0.008631, 0.3435), (0.3565, -0.001754, -0.2515), (0.3503, 7.13e-05, 0.3614), (0.3545, -0.01214, -0.2515), (0.3483, -0.01031, 0.3614), (0.3487, -0.02212, -0.2515), (0.3425, -0.0203, 0.3614), (0.3321, -0.03136, -0.224), (0.3219, -0.02915, 0.4038), (0.3347, -0.03645, -0.2712), (0.3235, -0.03488, 0.3511), (0.3252, -0.04279, -0.2678), (0.3091, -0.04183, 0.367), (0.3046, -0.04731, -0.2572), (0.2934, -0.04574, 0.3651), (0.2884, -0.05074, -0.2678), (0.2884, -0.05074, 0.3272), (0.2853, -0.04727, -0.2889), (0.2853, -0.05845, 0.3061), (0.2596, -0.04719, -0.2759), (0.2596, -0.05836, 0.3191), (0.2387, -0.05114, -0.2607), (0.2387, -0.0414, 0.3343), (0.2266, -0.05618, -0.2823), (0.2278, -0.05308, 0.3245), (0.224, -0.04937, -0.2546), (0.224, -0.04937, 0.3404), (0.2113, -0.03931, -0.2546), (0.2113, -0.03931, 0.3404), (0.2071, -0.03005, -0.2778), (0.2071, -0.03005, 0.3172), (0.1885, -0.01465, -0.2889), (0.1885, -0.01465, 0.3061), (0.177, 0.007835, -0.2533), (0.2033, -0.003323, 0.3808), (0.1734, 0.02732, -0.242), (0.1734, 0.02732, 0.353), (0.1894, 0.01507, -0.246), (0.1974, 0.01425, 0.388), (0.1934, 0.02108, -0.2371), (0.1934, 0.02108, 0.358), (0.1906, 0.05612, -0.2371), (0.1906, 0.05612, 0.358), (0.21, 0.06796, -0.2371), (0.21, 0.06796, 0.358), (0.2254, 0.08102, -0.1964), (0.2268, 0.07438, 0.3876), (0.239, 0.09245, -0.2056), (0.2399, 0.08569, 0.3784), (0.3549, 0.007418, 0.8038), (0.3591, -0.003829, 0.8229), (0.2818, -0.05289, 0.8103), (0.2767, -0.05241, 0.7948), (0.2147, -0.04316, 0.8584), (0.2039, -0.031, 0.8221), (0.2934, 0.02932, 0.8231), (0.3108, 0.02766, 0.8053), (0.3257, -0.03443, 0.8339), (0.3236, -0.04289, 0.8145), (0.2445, -0.05169, 0.8559), (0.2311, -0.06052, 0.8441), (0.2039, 0.01712, 0.7931), (0.2193, 0.02651, 0.7931), (0.3398, -0.01531, 0.8162), (0.2643, -0.05819, 0.8168), (0.2213, -0.02122, 0.8892), (0.312, 0.01756, 0.8423), (0.3009, -0.04192, 0.8324), (0.2235, -0.05295, 0.8579), (0.243, 0.0387, 0.8562), (0.3412, -0.01983, 0.7996), (0.2464, -0.0489, 0.8093), (0.198, -0.007207, 0.8342), (0.3283, 0.01401, 0.8255), (0.2988, -0.04938, 0.7997), (0.2193, -0.05303, 0.8584), (0.2606, 0.0436, 0.8514), (0.3343, -0.0269, 0.8191), (0.2557, -0.05532, 0.8593), (0.2125, -0.001334, 0.7881), (0.2795, 0.03615, 0.8547), (0.3517, 0.04137, 1.295), (0.2849, -0.02527, 1.249), (0.2124, -0.0146, 1.285), (0.2977, 0.06878, 1.274), (0.3389, -0.009899, 1.236), (0.2428, -0.03443, 1.279), (0.2234, 0.05809, 1.274), (0.2778, 0.0625, 1.357), (0.3503, 0.03277, 1.296), (0.2758, -0.02908, 1.222), (0.2103, -0.00575, 1.283), (0.3173, 0.06523, 1.274), (0.3325, -0.01819, 1.231), (0.2301, -0.0226, 1.279), (0.2392, 0.06777, 1.274), (0.3618, 0.02681, 1.251), (0.263, -0.02376, 1.244), (0.2058, 0.01141, 1.269), (0.3337, 0.06125, 1.256), (0.3185, -0.01719, 1.222), (0.2222, -0.01988, 1.293), (0.2577, 0.06659, 1.351), (0.3446, 0.003692, 1.251), (0.2467, -0.02809, 1.244), (0.208, 0.0367, 1.269), (0.3369, 0.04892, 1.302), (0.2974, -0.02227, 1.251), (0.211, -0.01819, 1.271), (0.2643, 0.07511, 1.31), (0.3436, -0.001744, 1.236), (0.2555, -0.02927, 1.294), (0.2129, 0.04326, 1.286), (0.3556, 0.01685, 1.801), (0.2887, -0.03526, 1.777), (0.2216, -0.02498, 1.802), (0.301, 0.0375, 1.819), (0.3278, -0.02657, 1.826), (0.2325, -0.04229, 1.813), (0.2412, 0.02237, 1.819), (0.2822, 0.0403, 1.801), (0.3494, 0.009941, 1.807), (0.2785, -0.03774, 1.767), (0.2202, -0.01603, 1.802), (0.316, 0.03628, 1.801), (0.319, -0.02611, 1.812), (0.2409, -0.03925, 1.802), (0.2594, 0.03744, 1.802), (0.3311, -0.008364, 1.841), (0.2647, -0.03845, 1.767), (0.2331, -0.01319, 1.814), (0.3272, 0.02758, 1.823), (0.3146, -0.02768, 1.767), (0.2321, -0.04151, 1.802), (0.2628, 0.04923, 1.802), (0.3385, -0.01365, 1.807), (0.2544, -0.03889, 1.789), (0.2293, 0.004857, 1.814), (0.3446, 0.02484, 1.801), (0.3039, -0.03225, 1.767), (0.2256, -0.03358, 1.802), (0.2722, 0.03886, 1.775), (0.3318, -0.01967, 1.826), (0.2447, -0.0377, 1.813), (0.235, 0.01928, 1.802), (0.2894, 0.005896, 2.206), (0.2475, -0.02187, 2.182), (0.2028, -0.0161, 2.206), (0.2517, 0.03499, 2.206), (0.2829, -0.019, 2.211), (0.2067, -0.02171, 2.217), (0.2158, 0.02692, 2.188), (0.2385, 0.03577, 2.206), (0.2866, 0.01303, 2.211), (0.2403, -0.02387, 2.171), (0.2018, -0.009247, 2.206), (0.2644, 0.03269, 2.206), (0.2703, -0.01589, 2.217), (0.2176, -0.02773, 2.206), (0.2271, 0.03438, 2.206), (0.2905, 0.005442, 2.211), (0.2298, -0.02441, 2.171), (0.1984, 0.002297, 2.206), (0.2761, 0.02896, 2.206), (0.268, -0.01616, 2.171), (0.2109, -0.02877, 2.206), (0.2388, 0.03904, 2.206), (0.287, -0.008214, 2.211), (0.2192, -0.02387, 2.171), (0.2022, 0.01175, 2.206), (0.2823, 0.0201, 2.228), (0.2598, -0.01966, 2.171), (0.2059, -0.02269, 2.206), (0.2351, 0.04518, 2.227), (0.286, -0.01371, 2.211), (0.2161, -0.02432, 2.217), (0.2085, 0.02047, 2.206), (0.3106, 0.006205, 2.715), (0.2596, -0.03349, 2.737), (0.1939, -0.02316, 2.715), (0.27, 0.0387, 2.715), (0.305, -0.02371, 2.721), (0.2022, -0.0379, 2.727), (0.1974, 0.02554, 2.715), (0.2543, 0.03963, 2.715), (0.3143, 0.01214, 2.721), (0.2505, -0.03579, 2.727), (0.1927, -0.01242, 2.715), (0.2851, 0.03597, 2.715), (0.3058, -0.02449, 2.707), (0.2116, -0.03613, 2.715), (0.2096, 0.03152, 2.715), (0.3189, 0.003116, 2.721), (0.238, -0.03643, 2.727), (0.1754, 0.0008993, 2.715), (0.299, 0.03152, 2.715), (0.2835, -0.02661, 2.727), (0.2036, -0.03823, 2.715), (0.2235, 0.03597, 2.715), (0.3099, -0.01088, 2.721), (0.2254, -0.03579, 2.727), (0.18, 0.009925, 2.715), (0.3112, 0.02554, 2.715), (0.2737, -0.03078, 2.727), (0.1976, -0.03101, 2.715), (0.2386, 0.0387, 2.715), (0.3087, -0.01742, 2.721), (0.2133, -0.04176, 2.727), (0.1874, 0.01824, 2.715)], [], [(0, 1, 3, 2), (2, 3, 5, 4), (4, 5, 7, 6), (6, 7, 9, 8), (8, 9, 11, 10), (10, 11, 13, 12), (12, 13, 15, 14), (14, 15, 17, 16), (16, 17, 19, 18), (18, 19, 21, 20), (20, 21, 23, 22), (22, 23, 25, 24), (24, 25, 27, 26), (26, 27, 29, 28), (28, 29, 31, 30), (30, 31, 33, 32), (32, 33, 35, 34), (34, 35, 37, 36), (36, 37, 39, 38), (38, 39, 41, 40), (40, 41, 43, 42), (42, 43, 45, 44), (44, 45, 47, 46), (46, 47, 49, 48), (48, 49, 51, 50), (50, 51, 53, 52), (52, 53, 55, 54), (54, 55, 57, 56), (56, 57, 59, 58), (58, 59, 61, 60), (60, 61, 63, 62), (62, 63, 1, 0), (0, 2, 4, 6, 8, 10, 12, 14, 16, 18, 20, 22, 24, 26, 28, 30, 32, 34, 36, 38, 40, 42, 44, 46, 48, 50, 52, 54, 56, 58, 60, 62), (57, 55, 94, 76), (39, 37, 93, 74), (21, 19, 92, 72), (1, 63, 91, 95), (3, 1, 95, 70), (47, 45, 90, 68), (29, 27, 89, 66), (11, 9, 88, 64), (55, 53, 87, 94), (37, 35, 86, 93), (19, 17, 85, 92), (63, 61, 84, 91), (45, 43, 83, 90), (27, 25, 82, 89), (9, 7, 81, 88), (53, 51, 80, 87), (35, 33, 79, 86), (17, 15, 78, 85), (61, 59, 77, 84), (43, 41, 75, 83), (25, 23, 73, 82), (7, 5, 71, 81), (51, 49, 69, 80), (33, 31, 67, 79), (15, 13, 65, 78), (59, 57, 76, 77), (41, 39, 74, 75), (23, 21, 72, 73), (5, 3, 70, 71), (49, 47, 68, 69), (31, 29, 66, 67), (13, 11, 64, 65), (76, 94, 127, 102), (74, 93, 126, 101), (72, 92, 125, 100), (95, 91, 124, 103), (70, 95, 103, 99), (68, 90, 123, 98), (66, 89, 122, 97), (64, 88, 121, 96), (94, 87, 120, 127), (93, 86, 119, 126), (92, 85, 118, 125), (91, 84, 117, 124), (90, 83, 116, 123), (89, 82, 115, 122), (88, 81, 114, 121), (87, 80, 113, 120), (86, 79, 112, 119), (85, 78, 111, 118), (84, 77, 110, 117), (83, 75, 109, 116), (82, 73, 108, 115), (81, 71, 107, 114), (80, 69, 106, 113), (79, 67, 105, 112), (78, 65, 104, 111), (77, 76, 102, 110), (75, 74, 101, 109), (73, 72, 100, 108), (71, 70, 99, 107), (69, 68, 98, 106), (67, 66, 97, 105), (65, 64, 96, 104), (102, 127, 159, 134), (101, 126, 158, 133), (100, 125, 157, 132), (103, 124, 156, 135), (99, 103, 135, 131), (98, 123, 155, 130), (97, 122, 154, 129), (96, 121, 153, 128), (127, 120, 152, 159), (126, 119, 151, 158), (125, 118, 150, 157), (124, 117, 149, 156), (123, 116, 148, 155), (122, 115, 147, 154), (121, 114, 146, 153), (120, 113, 145, 152), (119, 112, 144, 151), (118, 111, 143, 150), (117, 110, 142, 149), (116, 109, 141, 148), (115, 108, 140, 147), (114, 107, 139, 146), (113, 106, 138, 145), (112, 105, 137, 144), (111, 104, 136, 143), (110, 102, 134, 142), (109, 101, 133, 141), (108, 100, 132, 140), (107, 99, 131, 139), (106, 98, 130, 138), (105, 97, 129, 137), (104, 96, 128, 136), (134, 159, 191, 166), (133, 158, 190, 165), (132, 157, 189, 164), (135, 156, 188, 167), (131, 135, 167, 163), (130, 155, 187, 162), (129, 154, 186, 161), (128, 153, 185, 160), (159, 152, 184, 191), (158, 151, 183, 190), (157, 150, 182, 189), (156, 149, 181, 188), (155, 148, 180, 187), (154, 147, 179, 186), (153, 146, 178, 185), (152, 145, 177, 184), (151, 144, 176, 183), (150, 143, 175, 182), (149, 142, 174, 181), (148, 141, 173, 180), (147, 140, 172, 179), (146, 139, 171, 178), (145, 138, 170, 177), (144, 137, 169, 176), (143, 136, 168, 175), (142, 134, 166, 174), (141, 133, 165, 173), (140, 132, 164, 172), (139, 131, 163, 171), (138, 130, 162, 170), (137, 129, 161, 169), (136, 128, 160, 168), (166, 191, 223, 198), (165, 190, 222, 197), (164, 189, 221, 196), (167, 188, 220, 199), (163, 167, 199, 195), (162, 187, 219, 194), (161, 186, 218, 193), (160, 185, 217, 192), (191, 184, 216, 223), (190, 183, 215, 222), (189, 182, 214, 221), (188, 181, 213, 220), (187, 180, 212, 219), (186, 179, 211, 218), (185, 178, 210, 217), (184, 177, 209, 216), (183, 176, 208, 215), (182, 175, 207, 214), (181, 174, 206, 213), (180, 173, 205, 212), (179, 172, 204, 211), (178, 171, 203, 210), (177, 170, 202, 209), (176, 169, 201, 208), (175, 168, 200, 207), (174, 166, 198, 206), (173, 165, 197, 205), (172, 164, 196, 204), (171, 163, 195, 203), (170, 162, 194, 202), (169, 161, 193, 201), (168, 160, 192, 200), (223, 216, 209, 202, 194, 219, 212, 205, 197, 222, 215, 208, 201, 193, 218, 211, 204, 196, 221, 214, 207, 200, 192, 217, 210, 203, 195, 199, 220, 213, 206, 198)])
_uv = me_cylinder.uv_layers.new(name='UVMap')
_uv.uv.foreach_set('vector', [1.0, 0.5566, 1.0, 1.0, 0.9688, 1.0, 0.9688, 0.5, 0.9688, 0.5, 0.9688, 1.0, 0.9375, 1.0, 0.9375, 0.5, 0.9375, 0.5, 0.9375, 1.0, 0.9062, 1.0, 0.9062, 0.5, 0.9062, 0.5, 0.9062, 1.0, 0.875, 1.0, 0.875, 0.5, 0.875, 0.5, 0.875, 1.0, 0.8438, 1.0, 0.8438, 0.5, 0.8438, 0.5, 0.8438, 1.0, 0.8125, 1.0, 0.8125, 0.5, 0.8125, 0.5, 0.8125, 1.0, 0.7812, 1.0, 0.7812, 0.5, 0.7812, 0.5, 0.7812, 1.0, 0.75, 1.0, 0.75, 0.5, 0.75, 0.5, 0.75, 1.0, 0.7188, 1.0, 0.7188, 0.5, 0.7188, 0.5, 0.7188, 1.0, 0.6875, 1.0, 0.6875, 0.5, 0.6875, 0.5, 0.6875, 1.0, 0.6562, 1.0, 0.6562, 0.5, 0.6562, 0.5, 0.6562, 1.0, 0.625, 1.0, 0.625, 0.5, 0.625, 0.5, 0.625, 1.0, 0.5938, 1.0, 0.5938, 0.5, 0.5938, 0.5, 0.5938, 1.0, 0.5625, 1.0, 0.5625, 0.5, 0.5625, 0.5, 0.5625, 1.0, 0.5312, 1.0, 0.5312, 0.5, 0.5312, 0.5, 0.5312, 1.0, 0.5, 1.0, 0.5, 0.5, 0.5, 0.5, 0.5, 1.0, 0.4688, 1.0, 0.4688, 0.5, 0.4688, 0.5, 0.4688, 1.0, 0.4375, 1.0, 0.4375, 0.5, 0.4375, 0.5, 0.4375, 1.0, 0.4062, 1.0, 0.4062, 0.5, 0.4062, 0.5, 0.4062, 1.0, 0.375, 1.0, 0.375, 0.5, 0.375, 0.5, 0.375, 1.0, 0.3438, 1.0, 0.3438, 0.5, 0.3438, 0.5, 0.3438, 1.0, 0.3125, 1.0, 0.3125, 0.5, 0.3125, 0.5, 0.3125, 1.0, 0.2812, 1.0, 0.2812, 0.5, 0.2812, 0.5, 0.2812, 1.0, 0.25, 1.0, 0.25, 0.5, 0.25, 0.5, 0.25, 1.0, 0.2188, 1.0, 0.2188, 0.5, 0.2188, 0.5, 0.2188, 1.0, 0.1875, 1.0, 0.1875, 0.5, 0.1875, 0.5, 0.1875, 1.0, 0.1562, 1.0, 0.1562, 0.5, 0.1562, 0.5, 0.1562, 1.0, 0.125, 1.0, 0.125, 0.5, 0.125, 0.5, 0.125, 1.0, 0.09375, 1.0, 0.09375, 0.5, 0.09375, 0.5, 0.09375, 1.0, 0.0625, 1.0, 0.0625, 0.5566, 0.0625, 0.5566, 0.0625, 1.0, 0.03125, 1.0, 0.03125, 0.5566, 0.03125, 0.5566, 0.03125, 1.0, 0.0, 1.0, 0.0, 0.5566, 0.7498, 0.4905, 0.7968, 0.4854, 0.8418, 0.4717, 0.8833, 0.4496, 0.9197, 0.4197, 0.9496, 0.3833, 0.9717, 0.3418, 0.9854, 0.2968, 0.99, 0.25, 0.9854, 0.2032, 0.9717, 0.1582, 0.9496, 0.1167, 0.9197, 0.08029, 0.8833, 0.05045, 0.8418, 0.02827, 0.7968, 0.01461, 0.75, 0.01, 0.7032, 0.01461, 0.6582, 0.02827, 0.6167, 0.05045, 0.5803, 0.08029, 0.5504, 0.1167, 0.5283, 0.1582, 0.5146, 0.2032, 0.51, 0.25, 0.5146, 0.2968, 0.5283, 0.3418, 0.5504, 0.3833, 0.5803, 0.4197, 0.6167, 0.4496, 0.658, 0.4722, 0.703, 0.486, 0.125, 1.0, 0.1562, 1.0, 0.1562, 1.0, 0.125, 1.0, 0.4062, 1.0, 0.4375, 1.0, 0.4375, 1.0, 0.4062, 1.0, 0.6875, 1.0, 0.7188, 1.0, 0.7188, 1.0, 0.6875, 1.0, 0.0, 1.0, 0.03125, 1.0, 0.03125, 1.0, 0.0, 1.0, 0.9688, 1.0, 1.0, 1.0, 1.0, 1.0, 0.9688, 1.0, 0.2812, 1.0, 0.3125, 1.0, 0.3125, 1.0, 0.2812, 1.0, 0.5625, 1.0, 0.5938, 1.0, 0.5938, 1.0, 0.5625, 1.0, 0.8438, 1.0, 0.875, 1.0, 0.875, 1.0, 0.8438, 1.0, 0.1562, 1.0, 0.1875, 1.0, 0.1875, 1.0, 0.1562, 1.0, 0.4375, 1.0, 0.4688, 1.0, 0.4688, 1.0, 0.4375, 1.0, 0.7188, 1.0, 0.75, 1.0, 0.75, 1.0, 0.7188, 1.0, 0.03125, 1.0, 0.0625, 1.0, 0.0625, 1.0, 0.03125, 1.0, 0.3125, 1.0, 0.3438, 1.0, 0.3438, 1.0, 0.3125, 1.0, 0.5938, 1.0, 0.625, 1.0, 0.625, 1.0, 0.5938, 1.0, 0.875, 1.0, 0.9062, 1.0, 0.9063, 1.0, 0.875, 1.0, 0.1875, 1.0, 0.2188, 1.0, 0.2188, 1.0, 0.1875, 1.0, 0.4688, 1.0, 0.5, 1.0, 0.5, 1.0, 0.4688, 1.0, 0.75, 1.0, 0.7812, 1.0, 0.7812, 1.0, 0.75, 1.0, 0.0625, 1.0, 0.09375, 1.0, 0.09375, 1.0, 0.0625, 1.0, 0.3438, 1.0, 0.375, 1.0, 0.375, 1.0, 0.3438, 1.0, 0.625, 1.0, 0.6562, 1.0, 0.6562, 1.0, 0.625, 1.0, 0.9062, 1.0, 0.9375, 1.0, 0.9375, 1.0, 0.9063, 1.0, 0.2188, 1.0, 0.25, 1.0, 0.25, 1.0, 0.2188, 1.0, 0.5, 1.0, 0.5312, 1.0, 0.5312, 1.0, 0.5, 1.0, 0.7812, 1.0, 0.8125, 1.0, 0.8125, 1.0, 0.7812, 1.0, 0.09375, 1.0, 0.125, 1.0, 0.125, 1.0, 0.09375, 1.0, 0.375, 1.0, 0.4062, 1.0, 0.4062, 1.0, 0.375, 1.0, 0.6562, 1.0, 0.6875, 1.0, 0.6875, 1.0, 0.6562, 1.0, 0.9375, 1.0, 0.9688, 1.0, 0.9688, 1.0, 0.9375, 1.0, 0.25, 1.0, 0.2812, 1.0, 0.2812, 1.0, 0.25, 1.0, 0.5312, 1.0, 0.5625, 1.0, 0.5625, 1.0, 0.5312, 1.0, 0.8125, 1.0, 0.8438, 1.0, 0.8438, 1.0, 0.8125, 1.0, 0.125, 1.0, 0.1562, 1.0, 0.1562, 1.0, 0.125, 1.0, 0.4062, 1.0, 0.4375, 1.0, 0.4375, 1.0, 0.4062, 1.0, 0.6875, 1.0, 0.7188, 1.0, 0.7188, 1.0, 0.6875, 1.0, 0.0, 1.0, 0.03125, 1.0, 0.03125, 1.0, 0.0, 1.0, 0.9688, 1.0, 1.0, 1.0, 1.0, 1.0, 0.9688, 1.0, 0.2812, 1.0, 0.3125, 1.0, 0.3125, 1.0, 0.2812, 1.0, 0.5625, 1.0, 0.5938, 1.0, 0.5938, 1.0, 0.5625, 1.0, 0.8438, 1.0, 0.875, 1.0, 0.875, 1.0, 0.8438, 1.0, 0.1562, 1.0, 0.1875, 1.0, 0.1875, 1.0, 0.1562, 1.0, 0.4375, 1.0, 0.4688, 1.0, 0.4688, 1.0, 0.4375, 1.0, 0.7188, 1.0, 0.75, 1.0, 0.75, 1.0, 0.7188, 1.0, 0.03125, 1.0, 0.0625, 1.0, 0.0625, 1.0, 0.03125, 1.0, 0.3125, 1.0, 0.3438, 1.0, 0.3438, 1.0, 0.3125, 1.0, 0.5938, 1.0, 0.625, 1.0, 0.625, 1.0, 0.5938, 1.0, 0.875, 1.0, 0.9063, 1.0, 0.9063, 1.0, 0.875, 1.0, 0.1875, 1.0, 0.2188, 1.0, 0.2188, 1.0, 0.1875, 1.0, 0.4688, 1.0, 0.5, 1.0, 0.5, 1.0, 0.4688, 1.0, 0.75, 1.0, 0.7812, 1.0, 0.7812, 1.0, 0.75, 1.0, 0.0625, 1.0, 0.09375, 1.0, 0.09375, 1.0, 0.0625, 1.0, 0.3438, 1.0, 0.375, 1.0, 0.375, 1.0, 0.3438, 1.0, 0.625, 1.0, 0.6562, 1.0, 0.6562, 1.0, 0.625, 1.0, 0.9063, 1.0, 0.9375, 1.0, 0.9375, 1.0, 0.9063, 1.0, 0.2188, 1.0, 0.25, 1.0, 0.25, 1.0, 0.2188, 1.0, 0.5, 1.0, 0.5312, 1.0, 0.5312, 1.0, 0.5, 1.0, 0.7812, 1.0, 0.8125, 1.0, 0.8125, 1.0, 0.7812, 1.0, 0.09375, 1.0, 0.125, 1.0, 0.125, 1.0, 0.09375, 1.0, 0.375, 1.0, 0.4062, 1.0, 0.4062, 1.0, 0.375, 1.0, 0.6562, 1.0, 0.6875, 1.0, 0.6875, 1.0, 0.6562, 1.0, 0.9375, 1.0, 0.9688, 1.0, 0.9688, 1.0, 0.9375, 1.0, 0.25, 1.0, 0.2812, 1.0, 0.2812, 1.0, 0.25, 1.0, 0.5312, 1.0, 0.5625, 1.0, 0.5625, 1.0, 0.5312, 1.0, 0.8125, 1.0, 0.8438, 1.0, 0.8438, 1.0, 0.8125, 1.0, 0.125, 1.0, 0.1562, 1.0, 0.1562, 1.0, 0.125, 1.0, 0.4062, 1.0, 0.4375, 1.0, 0.4375, 1.0, 0.4062, 1.0, 0.6875, 1.0, 0.7188, 1.0, 0.7188, 1.0, 0.6875, 1.0, 0.0, 1.0, 0.03125, 1.0, 0.03125, 1.0, 0.0, 1.0, 0.9688, 1.0, 1.0, 1.0, 1.0, 1.0, 0.9688, 1.0, 0.2812, 1.0, 0.3125, 1.0, 0.3125, 1.0, 0.2812, 1.0, 0.5625, 1.0, 0.5938, 1.0, 0.5938, 1.0, 0.5625, 1.0, 0.8438, 1.0, 0.875, 1.0, 0.875, 1.0, 0.8438, 1.0, 0.1562, 1.0, 0.1875, 1.0, 0.1875, 1.0, 0.1562, 1.0, 0.4375, 1.0, 0.4688, 1.0, 0.4687, 1.0, 0.4375, 1.0, 0.7188, 1.0, 0.75, 1.0, 0.75, 1.0, 0.7188, 1.0, 0.03125, 1.0, 0.0625, 1.0, 0.0625, 1.0, 0.03125, 1.0, 0.3125, 1.0, 0.3438, 1.0, 0.3438, 1.0, 0.3125, 1.0, 0.5938, 1.0, 0.625, 1.0, 0.625, 1.0, 0.5938, 1.0, 0.875, 1.0, 0.9063, 1.0, 0.9063, 1.0, 0.875, 1.0, 0.1875, 1.0, 0.2188, 1.0, 0.2187, 1.0, 0.1875, 1.0, 0.4688, 1.0, 0.5, 1.0, 0.5, 1.0, 0.4687, 1.0, 0.75, 1.0, 0.7812, 1.0, 0.7812, 1.0, 0.75, 1.0, 0.0625, 1.0, 0.09375, 1.0, 0.09375, 1.0, 0.0625, 1.0, 0.3438, 1.0, 0.375, 1.0, 0.375, 1.0, 0.3438, 1.0, 0.625, 1.0, 0.6562, 1.0, 0.6562, 1.0, 0.625, 1.0, 0.9063, 1.0, 0.9375, 1.0, 0.9375, 1.0, 0.9063, 1.0, 0.2188, 1.0, 0.25, 1.0, 0.25, 1.0, 0.2187, 1.0, 0.5, 1.0, 0.5312, 1.0, 0.5312, 1.0, 0.5, 1.0, 0.7812, 1.0, 0.8125, 1.0, 0.8125, 1.0, 0.7812, 1.0, 0.09375, 1.0, 0.125, 1.0, 0.125, 1.0, 0.09375, 1.0, 0.375, 1.0, 0.4062, 1.0, 0.4062, 1.0, 0.375, 1.0, 0.6562, 1.0, 0.6875, 1.0, 0.6875, 1.0, 0.6562, 1.0, 0.9375, 1.0, 0.9688, 1.0, 0.9688, 1.0, 0.9375, 1.0, 0.25, 1.0, 0.2812, 1.0, 0.2812, 1.0, 0.25, 1.0, 0.5312, 1.0, 0.5625, 1.0, 0.5625, 1.0, 0.5312, 1.0, 0.8125, 1.0, 0.8438, 1.0, 0.8438, 1.0, 0.8125, 1.0, 0.125, 1.0, 0.1562, 1.0, 0.1562, 1.0, 0.125, 1.0, 0.4062, 1.0, 0.4375, 1.0, 0.4375, 1.0, 0.4062, 1.0, 0.6875, 1.0, 0.7188, 1.0, 0.7188, 1.0, 0.6875, 1.0, 0.0, 1.0, 0.03125, 1.0, 0.03125, 1.0, 0.0, 1.0, 0.9688, 1.0, 1.0, 1.0, 1.0, 1.0, 0.9688, 1.0, 0.2812, 1.0, 0.3125, 1.0, 0.3125, 1.0, 0.2812, 1.0, 0.5625, 1.0, 0.5938, 1.0, 0.5938, 1.0, 0.5625, 1.0, 0.8438, 1.0, 0.875, 1.0, 0.875, 1.0, 0.8438, 1.0, 0.1562, 1.0, 0.1875, 1.0, 0.1875, 1.0, 0.1562, 1.0, 0.4375, 1.0, 0.4687, 1.0, 0.4688, 1.0, 0.4375, 1.0, 0.7188, 1.0, 0.75, 1.0, 0.75, 1.0, 0.7188, 1.0, 0.03125, 1.0, 0.0625, 1.0, 0.0625, 1.0, 0.03125, 1.0, 0.3125, 1.0, 0.3438, 1.0, 0.3438, 1.0, 0.3125, 1.0, 0.5938, 1.0, 0.625, 1.0, 0.625, 1.0, 0.5938, 1.0, 0.875, 1.0, 0.9063, 1.0, 0.9063, 1.0, 0.875, 1.0, 0.1875, 1.0, 0.2187, 1.0, 0.2188, 1.0, 0.1875, 1.0, 0.4687, 1.0, 0.5, 1.0, 0.5, 1.0, 0.4688, 1.0, 0.75, 1.0, 0.7812, 1.0, 0.7813, 1.0, 0.75, 1.0, 0.0625, 1.0, 0.09375, 1.0, 0.09375, 1.0, 0.0625, 1.0, 0.3438, 1.0, 0.375, 1.0, 0.375, 1.0, 0.3438, 1.0, 0.625, 1.0, 0.6562, 1.0, 0.6562, 1.0, 0.625, 1.0, 0.9063, 1.0, 0.9375, 1.0, 0.9375, 1.0, 0.9063, 1.0, 0.2187, 1.0, 0.25, 1.0, 0.25, 1.0, 0.2188, 1.0, 0.5, 1.0, 0.5312, 1.0, 0.5312, 1.0, 0.5, 1.0, 0.7812, 1.0, 0.8125, 1.0, 0.8125, 1.0, 0.7813, 1.0, 0.09375, 1.0, 0.125, 1.0, 0.125, 1.0, 0.09375, 1.0, 0.375, 1.0, 0.4062, 1.0, 0.4062, 1.0, 0.375, 1.0, 0.6562, 1.0, 0.6875, 1.0, 0.6875, 1.0, 0.6562, 1.0, 0.9375, 1.0, 0.9688, 1.0, 0.9688, 1.0, 0.9375, 1.0, 0.25, 1.0, 0.2812, 1.0, 0.2812, 1.0, 0.25, 1.0, 0.5312, 1.0, 0.5625, 1.0, 0.5625, 1.0, 0.5312, 1.0, 0.8125, 1.0, 0.8438, 1.0, 0.8438, 1.0, 0.8125, 1.0, 0.125, 1.0, 0.1562, 1.0, 0.1562, 1.0, 0.125, 1.0, 0.4062, 1.0, 0.4375, 1.0, 0.4375, 1.0, 0.4062, 1.0, 0.6875, 1.0, 0.7188, 1.0, 0.7188, 1.0, 0.6875, 1.0, 0.0, 1.0, 0.03125, 1.0, 0.03125, 1.0, 0.0, 1.0, 0.9688, 1.0, 1.0, 1.0, 1.0, 1.0, 0.9687, 1.0, 0.2812, 1.0, 0.3125, 1.0, 0.3125, 1.0, 0.2812, 1.0, 0.5625, 1.0, 0.5938, 1.0, 0.5938, 1.0, 0.5625, 1.0, 0.8438, 1.0, 0.875, 1.0, 0.875, 1.0, 0.8438, 1.0, 0.1562, 1.0, 0.1875, 1.0, 0.1875, 1.0, 0.1562, 1.0, 0.4375, 1.0, 0.4688, 1.0, 0.4688, 1.0, 0.4375, 1.0, 0.7188, 1.0, 0.75, 1.0, 0.75, 1.0, 0.7188, 1.0, 0.03125, 1.0, 0.0625, 1.0, 0.0625, 1.0, 0.03125, 1.0, 0.3125, 1.0, 0.3438, 1.0, 0.3438, 1.0, 0.3125, 1.0, 0.5938, 1.0, 0.625, 1.0, 0.625, 1.0, 0.5938, 1.0, 0.875, 1.0, 0.9063, 1.0, 0.9063, 1.0, 0.875, 1.0, 0.1875, 1.0, 0.2188, 1.0, 0.2188, 1.0, 0.1875, 1.0, 0.4688, 1.0, 0.5, 1.0, 0.5, 1.0, 0.4688, 1.0, 0.75, 1.0, 0.7813, 1.0, 0.7812, 1.0, 0.75, 1.0, 0.0625, 1.0, 0.09375, 1.0, 0.09375, 1.0, 0.0625, 1.0, 0.3438, 1.0, 0.375, 1.0, 0.375, 1.0, 0.3438, 1.0, 0.625, 1.0, 0.6562, 1.0, 0.6562, 1.0, 0.625, 1.0, 0.9063, 1.0, 0.9375, 1.0, 0.9375, 1.0, 0.9063, 1.0, 0.2188, 1.0, 0.25, 1.0, 0.25, 1.0, 0.2188, 1.0, 0.5, 1.0, 0.5312, 1.0, 0.5312, 1.0, 0.5, 1.0, 0.7813, 1.0, 0.8125, 1.0, 0.8125, 1.0, 0.7812, 1.0, 0.09375, 1.0, 0.125, 1.0, 0.125, 1.0, 0.09375, 1.0, 0.375, 1.0, 0.4062, 1.0, 0.4062, 1.0, 0.375, 1.0, 0.6562, 1.0, 0.6875, 1.0, 0.6875, 1.0, 0.6562, 1.0, 0.9375, 1.0, 0.9688, 1.0, 0.9687, 1.0, 0.9375, 1.0, 0.25, 1.0, 0.2812, 1.0, 0.2812, 1.0, 0.25, 1.0, 0.5312, 1.0, 0.5625, 1.0, 0.5625, 1.0, 0.5312, 1.0, 0.8125, 1.0, 0.8438, 1.0, 0.8438, 1.0, 0.8125, 1.0, 0.1562, 1.0, 0.1875, 1.0, 0.2188, 1.0, 0.25, 1.0, 0.2812, 1.0, 0.3125, 1.0, 0.3438, 1.0, 0.375, 1.0, 0.4062, 1.0, 0.4375, 1.0, 0.4688, 1.0, 0.5, 1.0, 0.5312, 1.0, 0.5625, 1.0, 0.5938, 1.0, 0.625, 1.0, 0.6562, 1.0, 0.6875, 1.0, 0.7188, 1.0, 0.75, 1.0, 0.7812, 1.0, 0.8125, 1.0, 0.8438, 1.0, 0.875, 1.0, 0.9063, 1.0, 0.9375, 1.0, 0.9687, 1.0, 1.0, 1.0, 0.03125, 1.0, 0.0625, 1.0, 0.09375, 1.0, 0.125, 1.0])
me_cylinder.materials.append(mat_stick)
me_cylinder.update()

# ---- objects
ob_leaf = bpy.data.objects.new('Leaf', me_cube)
ob_light = bpy.data.objects.new('Light', light_light)
ob_camera = bpy.data.objects.new('Camera', cam_camera)
ob_strips = bpy.data.objects.new('Strips', me_strpes)
ob_strips_001 = bpy.data.objects.new('Strips.001', me_strpes_001)
ob_leaf_001 = bpy.data.objects.new('Leaf.001', me_cube_002)
ob_strips_002 = bpy.data.objects.new('Strips.002', me_strpes_002)
ob_leaf_002 = bpy.data.objects.new('Leaf.002', me_cube_003)
ob_cylinder = bpy.data.objects.new('Cylinder', me_cylinder)

# ---- transforms, parenting, visibility, modifiers, constraints
ob_leaf.location = (1.6, 1.24, 0.8775)
ob_leaf.rotation_euler = (-0.02474, 0.08832, -0.2735)
ob_leaf.lock_rotations_4d = False
ob_leaf.empty_display_type = 'ARROWS'
ob_leaf.lineart.crease_threshold = 0.0
_m = ob_leaf.modifiers.new('Mirror', 'MIRROR')
_m.use_axis = (False, True, False)
_m.use_clip = True
ob_light.location = (4.076, 1.005, 5.904)
ob_light.rotation_euler = (0.6503, 0.05522, 1.866)
ob_light.lock_rotations_4d = False
ob_light.empty_display_type = 'ARROWS'
ob_light.color = (0.0, 0.0, 0.0, 0.0)
ob_light.lineart.crease_threshold = 0.0
ob_camera.location = (7.359, -6.926, 4.958)
ob_camera.rotation_euler = (1.109, 0.0, 0.8149)
ob_camera.lock_rotations_4d = False
ob_camera.empty_display_type = 'ARROWS'
ob_camera.color = (0.0, 0.0, 0.0, 0.0)
ob_camera.display_type = 'WIRE'
ob_camera.lineart.crease_threshold = 0.0
ob_strips.parent = ob_leaf
ob_strips.location = (0.0, 0.0, 0.0)
ob_strips.lock_rotations_4d = False
ob_strips.empty_display_type = 'ARROWS'
ob_strips.lineart.crease_threshold = 0.0
_m = ob_strips.modifiers.new('Mirror', 'MIRROR')
_m.use_axis = (False, True, False)
_m.use_clip = True
ob_strips_001.parent = ob_leaf_001
ob_strips_001.location = (0.0, 0.0, 0.0)
ob_strips_001.lock_rotations_4d = False
ob_strips_001.empty_display_type = 'ARROWS'
ob_strips_001.lineart.crease_threshold = 0.0
_m = ob_strips_001.modifiers.new('Mirror', 'MIRROR')
_m.use_axis = (False, True, False)
_m.use_clip = True
ob_leaf_001.location = (0.0647, 0.822, 1.551)
ob_leaf_001.rotation_euler = (-0.04954, 0.1557, 4.104)
ob_leaf_001.lock_rotations_4d = False
ob_leaf_001.empty_display_type = 'ARROWS'
ob_leaf_001.lineart.crease_threshold = 0.0
_m = ob_leaf_001.modifiers.new('Mirror', 'MIRROR')
_m.use_axis = (False, True, False)
_m.use_clip = True
ob_strips_002.parent = ob_leaf_002
ob_strips_002.location = (0.0, 0.0, 0.0)
ob_strips_002.lock_rotations_4d = False
ob_strips_002.empty_display_type = 'ARROWS'
ob_strips_002.lineart.crease_threshold = 0.0
_m = ob_strips_002.modifiers.new('Mirror', 'MIRROR')
_m.use_axis = (False, True, False)
_m.use_clip = True
ob_leaf_002.location = (0.1847, 2.208, 2.248)
ob_leaf_002.rotation_euler = (0.0777, 0.1607, 2.155)
ob_leaf_002.lock_rotations_4d = False
ob_leaf_002.empty_display_type = 'ARROWS'
ob_leaf_002.lineart.crease_threshold = 0.0
_m = ob_leaf_002.modifiers.new('Mirror', 'MIRROR')
_m.use_axis = (False, True, False)
_m.use_clip = True
ob_cylinder.location = (0.3311, 1.493, 1.327)
_m = ob_cylinder.modifiers.new('Subdivision', 'SUBSURF')

# ---- collection membership
col_collection.objects.link(ob_leaf)
col_collection.objects.link(ob_light)
col_collection.objects.link(ob_camera)
col_collection.objects.link(ob_strips)
col_collection.objects.link(ob_strips_001)
col_collection.objects.link(ob_leaf_001)
col_collection.objects.link(ob_strips_002)
col_collection.objects.link(ob_leaf_002)
col_collection.objects.link(ob_cylinder)

# ---- scene / render settings (as saved in the file)
scene.camera = ob_camera
scene.frame_start = 1; scene.frame_end = 250; scene.frame_set(1)
scene.render.engine = 'BLENDER_EEVEE_NEXT'
scene.cycles.sampling_pattern = 'TABULATED_SOBOL'
scene.view_settings.view_transform = 'Filmic'
bpy.context.view_layer.update()
